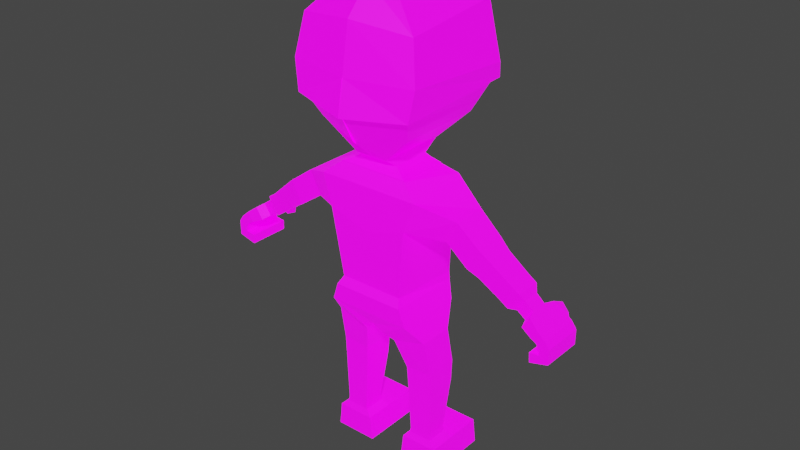 # Source: claude.blend  (saved by Blender 3.5.10; exported with 4.5.12 LTS)
import bpy
from mathutils import Matrix  # noqa: F401  (used for matrix-valued properties, if any)

bpy.ops.wm.read_factory_settings(use_empty=True)
scene = bpy.context.scene
scene.name = 'Scene'

# ---- collections
col_collection = bpy.data.collections.new('Collection'); scene.collection.children.link(col_collection)

# ---- images (referenced by path relative to the original .blend; pixels are not part of the script)
import os
ASSET_DIR = os.environ.get("B2B_ASSET_DIR", "")  # directory of the original .blend (textures are referenced by path, not embedded)
HERE = os.path.dirname(os.path.abspath(__file__))  # packed textures are extracted next to this script under _unpacked/

def load_image(name, relpath, width, height, colorspace="sRGB"):
    """Load a texture the original file referenced (path relative to the .blend, or extracted next to this script)."""
    p = next((c for c in (os.path.join(HERE, relpath), os.path.join(ASSET_DIR, relpath)) if relpath and os.path.exists(c)), "")
    if p:
        img = bpy.data.images.load(p, check_existing=True)
        img.name = name
    else:  # same state as the original file: an image datablock whose file is absent (Cycles renders it pink)
        img = bpy.data.images.new(name, width, height)
        img.source = "FILE"
        img.filepath = "//" + (relpath or name)
    img.colorspace_settings.name = colorspace
    return img
img_imphenziapalette02_emission_png = load_image('ImphenziaPalette02-Emission.png', 'ImphenziaPalette02-Emission.png', 1024, 1024, 'sRGB')
img_imphenziapalette02_albedo_png = load_image('ImphenziaPalette02-Albedo.png', 'ImphenziaPalette02-Albedo.png', 1024, 1024, 'sRGB')

# ---- materials (node trees are filled in below, after node groups)
mat_material = bpy.data.materials.new('Material')
mat_material.alpha_threshold = 0.0
mat_material.use_transparent_shadow = False
mat_material.roughness = 0.5
mat_material.line_color = (0.0, 0.0, 0.0, 1.0)

# ---- material node trees
mat_material.use_nodes = True; mat_material.node_tree.nodes.clear()
_N = mat_material.node_tree.nodes; _L = mat_material.node_tree.links
n0 = _N.new('ShaderNodeOutputMaterial'); n0.name = 'Material Output'; n0.location = (300, 300)
n1 = _N.new('ShaderNodeBsdfPrincipled'); n1.name = 'Principled BSDF'; n1.location = (10, 300)
n1.distribution = 'GGX'
n1.subsurface_method = 'RANDOM_WALK_SKIN'
n1.inputs[3].default_value = 1.45
n1.inputs[28].default_value = 1.0
n2 = _N.new('ShaderNodeTexImage'); n2.name = 'Image Texture.001'; n2.location = (-380, -20)
n2.image = img_imphenziapalette02_emission_png
n3 = _N.new('ShaderNodeTexImage'); n3.name = 'Image Texture'; n3.location = (-377, 312)
n3.image = img_imphenziapalette02_albedo_png
_L.new(n1.outputs[0], n0.inputs[0])
_L.new(n3.outputs[0], n1.inputs[0])
_L.new(n2.outputs[0], n1.inputs[27])
n0.is_active_output = True

# ---- world
world_world = bpy.data.worlds.new('World'); scene.world = world_world
world_world.use_nodes = True; world_world.node_tree.nodes.clear()
_N = world_world.node_tree.nodes; _L = world_world.node_tree.links
n0 = _N.new('ShaderNodeOutputWorld'); n0.name = 'World Output'; n0.location = (300, 300)
n1 = _N.new('ShaderNodeBackground'); n1.name = 'Background'; n1.location = (10, 300)
n1.inputs[0].default_value = (0.05088, 0.05088, 0.05088, 1.0)
_L.new(n1.outputs[0], n0.inputs[0])
n0.is_active_output = True
world_world.color = (0.05088, 0.05088, 0.05088)
world_world.use_sun_shadow = False
world_world.sun_shadow_jitter_overblur = 0.0

# ---- meshes
me_cube = bpy.data.meshes.new('Cube')
me_cube.from_pydata([(-0.1631, -0.1402, 0.6624), (-0.1671, 0.1185, 0.6676), (-0.04769, 0.1226, 0.5928), (-0.04769, -0.1217, 0.5928), (0.0, -0.1402, 0.6624), (0.0, 0.1385, 0.6676), (0.0, -0.1183, 0.6097), (0.0, 0.1259, 0.6097), (0.0, -0.1243, 0.7611), (-0.1249, -0.1243, 0.7608), (-0.1398, 0.1388, 0.7608), (-0.1948, 0.0639, 0.5773), (-0.0641, 0.06055, 0.5425), (-0.1948, -0.07123, 0.5773), (-0.0641, -0.07458, 0.5425), (-0.2009, 0.08316, 0.3548), (-0.09896, 0.08316, 0.3527), (-0.2009, -0.03803, 0.3548), (-0.09896, -0.03803, 0.3527), (-0.2273, 0.05986, 0.1155), (-0.08303, 0.05986, 0.115), (-0.2273, -0.04677, 0.1155), (-0.08303, -0.04677, 0.115), (-0.2374, 0.05986, 0.02143), (-0.07192, 0.05986, 0.02138), (-0.2374, -0.04677, 0.02143), (-0.07192, -0.04677, 0.02138), (-0.2273, 0.1975, 0.1155), (-0.08303, 0.1975, 0.115), (-0.2374, 0.1975, 0.02143), (-0.07192, 0.1975, 0.02138), (-0.1581, -0.1414, 1.03), (0.0, -0.1414, 0.9798), (0.0, 0.1299, 0.9798), (0.0, -0.1364, 1.145), (0.0, 0.1014, 1.173), (-0.2843, -0.06947, 1.008), (-0.2843, 0.06214, 1.008), (-0.3262, -0.06947, 1.092), (-0.3262, 0.06214, 1.092), (-0.4161, -0.06757, 0.9213), (-0.4161, 0.03908, 0.9213), (-0.4567, -0.06757, 0.9935), (-0.4567, 0.03908, 0.9935), (-0.5213, -0.05371, 0.8436), (-0.5213, 0.04637, 0.8436), (-0.5626, -0.05371, 0.9092), (-0.5626, 0.04637, 0.9092), (-0.5486, -0.03719, 0.8397), (-0.5486, 0.02985, 0.8397), (-0.5763, -0.03719, 0.8835), (-0.5763, 0.02985, 0.8835), (-0.5813, -0.03725, 0.8161), (-0.5813, 0.02559, 0.8161), (-0.609, -0.03725, 0.8599), (-0.609, 0.02559, 0.8599), (-0.5911, -0.07149, 0.809), (-0.5911, 0.06674, 0.809), (-0.6188, -0.07149, 0.8528), (-0.6188, 0.06674, 0.8528), (-0.6335, -0.08213, 0.7897), (-0.6335, 0.07738, 0.7897), (-0.6564, -0.08213, 0.8246), (-0.6564, 0.07738, 0.8246), (-0.6307, -0.08213, 0.7355), (-0.6307, 0.07738, 0.7355), (-0.6328, -0.08213, 0.6988), (-0.6328, 0.07738, 0.6988), (-0.6058, 0.1174, 0.7642), (-0.6237, 0.1426, 0.7797), (-0.6301, 0.09909, 0.7573), (-0.6476, 0.1233, 0.7722), (-0.654, 0.07738, 0.7785), (-0.6679, 0.07738, 0.7575), (-0.6681, 0.07738, 0.7386), (-0.7026, 0.07738, 0.7169), (-0.7035, 0.07738, 0.7738), (-0.6861, 0.07738, 0.7989), (-0.654, -0.08213, 0.7785), (-0.6679, -0.08213, 0.7575), (-0.6681, -0.08213, 0.7386), (-0.6861, -0.08213, 0.7989), (-0.7035, -0.08213, 0.7738), (-0.7026, -0.08213, 0.7169), (-0.6193, 0.1232, 0.8242), (-0.6523, 0.108, 0.8045), (-0.6316, 0.08805, 0.7768), (-0.596, 0.1001, 0.7922), (0.0, -0.0782, 1.225), (0.0, 0.07086, 1.225), (0.0, -0.2011, 1.331), (-0.1802, -0.1463, 1.358), (-0.1084, 0.2823, 1.318), (0.0, 0.2848, 1.308), (0.0, -0.1127, 1.796), (0.0, 0.3148, 1.398), (-0.06639, 0.2116, 1.792), (0.0, 0.2037, 1.802), (0.0, 0.3348, 1.441), (0.0, -0.2497, 1.426), (-0.2167, -0.1921, 1.448), (-0.1846, 0.311, 1.458), (0.0, 0.1465, 1.251), (0.0, -0.1114, 1.249), (-0.0633, -0.1114, 1.249), (-0.0633, 0.1465, 1.251), (0.0, 0.2978, 1.518), (0.0, 0.3079, 1.379), (0.0, -0.2449, 1.553), (-0.2126, 0.2683, 1.526), (0.0, 0.2523, 1.726), (-0.02991, 0.3075, 1.381), (0.0, -0.1976, 1.725), (-0.1853, 0.2351, 1.734), (-0.1448, 0.1361, 0.7301), (0.0, 0.1447, 0.7301), (0.0, -0.1434, 0.7301), (-0.1401, -0.1434, 0.7301), (-0.1067, 0.0501, 0.14), (-0.1996, 0.0501, 0.1408), (-0.1067, -0.03701, 0.14), (-0.1996, -0.03701, 0.1408), (-0.1946, 0.04889, 0.1591), (-0.1946, -0.03581, 0.1591), (-0.1106, 0.04889, 0.1582), (-0.1106, -0.03581, 0.1582), (-0.09542, -0.04134, 0.4257), (-0.09542, 0.08662, 0.4257), (-0.2018, 0.08662, 0.434), (-0.2018, -0.04134, 0.434), (-0.3714, -0.0754, 0.9442), (-0.3714, 0.04691, 0.9442), (-0.4156, -0.0754, 1.028), (-0.4156, 0.04691, 1.028), (-0.4908, 0.04637, 0.8638), (-0.5316, 0.04637, 0.9297), (-0.4908, -0.05371, 0.8638), (-0.5316, -0.05371, 0.9297), (-0.03875, 0.279, 1.502), (-0.072, 0.2752, 1.5), (-0.04638, 0.2725, 1.58), (-0.07626, 0.2677, 1.578), (-0.08076, 0.2927, 1.584), (-0.0765, 0.3001, 1.505), (-0.04325, 0.3039, 1.508), (-0.05088, 0.2974, 1.586), (0.0, -0.1211, 1.837), (-0.1208, -0.1213, 1.812), (-0.09901, 0.1599, 1.843), (0.0, 0.1618, 1.857), (-0.223, -0.1718, 1.71), (0.0, -0.244, 1.555), (0.0, -0.2683, 1.428), (-0.2317, 0.2693, 1.524), (-0.2031, 0.3119, 1.453), (-0.2303, -0.2056, 1.446), (-0.2493, -0.1961, 1.558), (0.0, -0.2139, 1.735), (-0.2039, 0.2356, 1.743), (-0.04051, 0.3115, 1.4), (-0.03036, 0.3124, 1.377), (0.0, 0.3178, 1.376), (-0.04096, 0.3164, 1.397), (0.0, 0.3247, 1.395), (0.0, 0.1199, 1.163), (-0.06313, 0.07639, 1.213), (0.0, 0.07754, 1.215), (-0.06322, 0.08211, 1.218), (0.0, 0.08326, 1.219), (-0.03788, 0.1115, 1.163), (0.0, 0.1241, 1.17), (-0.03892, 0.1157, 1.17), (0.0, 0.1308, 1.163), (0.0, 0.1423, 0.9797), (-0.04073, 0.1401, 0.9803), (0.0, 0.1485, 0.9797), (0.0, 0.1408, 0.8884), (0.0, 0.1492, 0.8878), (0.0, 0.147, 0.8884), (0.0, 0.1554, 0.8878), (-0.06431, 0.06275, 1.218), (0.0, 0.06391, 1.22), (-0.06441, 0.06848, 1.222), (0.0, 0.06963, 1.224), (-0.04073, 0.1339, 0.9803), (-0.03788, 0.1224, 1.163), (-0.1979, 0.1014, 1.173), (-0.09932, -0.08902, 1.21), (0.0, -0.08902, 1.21), (0.0, 0.08523, 1.197), (0.0, 0.07621, 1.213), (0.0, 0.08547, 1.199), (-0.0997, -0.08878, 1.212), (-0.1355, -0.1081, 1.197), (0.0, -0.2179, 1.364), (-0.1348, 0.2923, 1.366), (0.0, 0.3021, 1.354), (-0.1928, -0.1622, 1.389), (0.0, 0.2622, 1.299), (-0.1611, -0.1406, 1.341), (0.0, -0.1865, 1.318), (-0.1011, 0.2602, 1.307), (0.0, 0.1468, 0.7631), (-0.1581, 0.1299, 1.03), (-0.1979, -0.1364, 1.145), (-0.1351, 0.08523, 1.197), (0.0, -0.1084, 1.195), (-0.1351, -0.1084, 1.195), (0.0, -0.1081, 1.197), (0.0, -0.08878, 1.212), (-0.0997, 0.07625, 1.213), (-0.1355, 0.08547, 1.199), (-0.06281, 0.1419, 0.7617), (-0.09737, 0.1299, 1.011), (-0.08322, 0.08523, 1.197), (-0.08345, 0.08547, 1.199), (-0.09751, 0.1014, 1.173), (-0.0614, 0.07625, 1.213), (-0.07932, -0.0782, 1.225), (-0.07932, 0.07086, 1.225)], [], [(3, 0, 13, 14), (6, 4, 0, 3), (115, 114, 10, 202), (2, 7, 6, 3), (2, 1, 5, 7), (6, 7, 5, 4), (9, 8, 32, 31), (117, 116, 8, 9), (116, 115, 202, 8), (114, 117, 9, 10), (127, 126, 18, 16), (1, 2, 12, 11), (2, 3, 14, 12), (0, 1, 11, 13), (119, 118, 20, 19), (129, 128, 15, 17), (126, 129, 17, 18), (128, 127, 16, 15), (22, 21, 25, 26), (118, 120, 22, 20), (121, 119, 19, 21), (120, 121, 21, 22), (26, 25, 23, 24), (20, 24, 30, 28), (20, 22, 26, 24), (21, 19, 23, 25), (27, 28, 30, 29), (24, 23, 29, 30), (23, 19, 27, 29), (19, 20, 28, 27), (8, 202, 33, 32), (10, 9, 31, 203), (31, 32, 34, 204), (32, 33, 35, 34), (204, 186, 39, 38), (131, 130, 40, 41), (203, 31, 36, 37), (186, 203, 37, 39), (31, 204, 38, 36), (135, 134, 45, 47), (130, 132, 42, 40), (132, 133, 43, 42), (133, 131, 41, 43), (44, 46, 50, 48), (134, 136, 44, 45), (136, 137, 46, 44), (137, 135, 47, 46), (51, 49, 53, 55), (46, 47, 51, 50), (47, 45, 49, 51), (45, 44, 48, 49), (52, 54, 58, 56), (49, 48, 52, 53), (48, 50, 54, 52), (50, 51, 55, 54), (56, 58, 62, 60), (54, 55, 59, 58), (55, 53, 57, 59), (53, 52, 56, 57), (75, 74, 65, 67), (58, 59, 63, 62), (85, 84, 69, 71), (57, 56, 60, 61), (65, 64, 66, 67), (74, 80, 64, 65), (80, 83, 66, 64), (83, 75, 67, 66), (69, 68, 70, 71), (86, 85, 71, 70), (87, 86, 70, 68), (84, 87, 68, 69), (62, 63, 77, 81), (81, 77, 76, 82), (82, 76, 75, 83), (60, 62, 81, 78), (78, 81, 82, 79), (79, 82, 83, 80), (61, 60, 78, 72), (72, 78, 79, 73), (73, 79, 80, 74), (63, 61, 72, 77), (77, 72, 73, 76), (76, 73, 74, 75), (59, 57, 87, 84), (57, 61, 86, 87), (61, 63, 85, 86), (63, 59, 84, 85), (200, 198, 93, 90), (188, 190, 89, 88), (112, 110, 97, 94), (201, 199, 91, 92), (198, 201, 92, 93), (97, 96, 148, 149), (100, 99, 152, 155), (110, 113, 96, 97), (96, 113, 158, 148), (90, 194, 99, 100, 197, 91, 199, 104, 103, 200), (196, 195, 101, 98), (195, 197, 100, 101), (194, 196, 98, 99), (218, 88, 103, 104), (89, 219, 105, 102), (219, 218, 104, 105), (88, 89, 102, 103), (109, 101, 154, 153), (98, 101, 109, 106), (101, 100, 155, 154), (99, 98, 106, 108), (112, 94, 146, 157), (106, 109, 113, 110), (113, 109, 153, 158), (108, 106, 110, 112), (1, 0, 117, 114), (4, 5, 115, 116), (0, 4, 116, 117), (5, 1, 114, 115), (125, 123, 121, 120), (123, 122, 119, 121), (124, 125, 120, 118), (122, 124, 118, 119), (15, 16, 124, 122), (16, 18, 125, 124), (17, 15, 122, 123), (18, 17, 123, 125), (11, 12, 127, 128), (14, 13, 129, 126), (13, 11, 128, 129), (12, 14, 126, 127), (39, 37, 131, 133), (38, 39, 133, 132), (36, 38, 132, 130), (37, 36, 130, 131), (42, 43, 135, 137), (40, 42, 137, 136), (41, 40, 136, 134), (43, 41, 134, 135), (138, 140, 141, 139), (144, 143, 142, 145), (141, 140, 145, 142), (138, 139, 143, 144), (140, 138, 144, 145), (139, 141, 142, 143), (149, 148, 147, 146), (158, 150, 147, 148), (150, 157, 146, 147), (155, 152, 151, 156), (154, 155, 156, 153), (156, 151, 157, 150), (153, 156, 150, 158), (99, 108, 151, 152), (108, 112, 157, 151), (94, 97, 149, 146), (107, 95, 159, 111), (161, 160, 162, 163), (107, 111, 160, 161), (159, 95, 163, 162), (111, 159, 162, 160), (164, 166, 165, 169), (170, 171, 167, 168), (169, 165, 167, 171), (167, 165, 180, 182), (172, 185, 171, 170), (169, 171, 185), (174, 175, 179, 178), (164, 169, 184, 173), (185, 172, 175, 174), (177, 176, 178, 179), (184, 174, 178, 176), (173, 184, 176, 177), (180, 181, 183, 182), (168, 167, 182, 183), (165, 166, 181, 180), (169, 185, 174, 184), (204, 34, 206, 207), (34, 35, 189, 206), (187, 207, 193, 192), (188, 187, 192, 209), (206, 188, 209, 208), (188, 88, 218, 192, 209), (90, 93, 196, 194), (92, 91, 197, 195), (93, 92, 195, 196), (102, 105, 201, 198), (105, 104, 199, 201), (103, 102, 198, 200), (212, 10, 203, 213), (213, 203, 186, 216), (186, 204, 207, 205), (216, 186, 205, 214), (193, 208, 209, 192), (205, 207, 193, 211), (207, 206, 208, 193), (214, 205, 211, 215), (189, 214, 215, 191), (35, 216, 214, 189), (33, 213, 216, 35), (202, 212, 213, 33), (191, 215, 210, 219, 89, 190), (218, 219, 210, 192), (192, 210, 215, 211, 193)])
_uv = me_cube.uv_layers.new(name='UVMap')
_uv.uv.foreach_set('vector', [0.2787, 0.7253, 0.2787, 0.7253, 0.2787, 0.7253, 0.2787, 0.7253, 0.2787, 0.7253, 0.2787, 0.7253, 0.2787, 0.7253, 0.2787, 0.7253, 0.4454, 0.9937, 0.4454, 0.9937, 0.4454, 0.9937, 0.4454, 0.9937, 0.2787, 0.7253, 0.2787, 0.7253, 0.2787, 0.7253, 0.2787, 0.7253, 0.2787, 0.7253, 0.2787, 0.7253, 0.2787, 0.7253, 0.2787, 0.7253, 0.2461, 0.9297, 0.2461, 0.9297, 0.2461, 0.9297, 0.2461, 0.9297, 0.2793, 0.7252, 0.2793, 0.7252, 0.2793, 0.7252, 0.2793, 0.7252, 0.4454, 0.9937, 0.4454, 0.9937, 0.4454, 0.9937, 0.4454, 0.9937, 0.2461, 0.9297, 0.2461, 0.9297, 0.2461, 0.9297, 0.2461, 0.9297, 0.4454, 0.9937, 0.4454, 0.9937, 0.4454, 0.9937, 0.4454, 0.9937, 0.2787, 0.7253, 0.2787, 0.7253, 0.2787, 0.7253, 0.2787, 0.7253, 0.2787, 0.7253, 0.2787, 0.7253, 0.2787, 0.7253, 0.2787, 0.7253, 0.2787, 0.7253, 0.2787, 0.7253, 0.2787, 0.7253, 0.2787, 0.7253, 0.2787, 0.7253, 0.2787, 0.7253, 0.2787, 0.7253, 0.2787, 0.7253, 0.4553, 0.9878, 0.4553, 0.9878, 0.4553, 0.9878, 0.4553, 0.9878, 0.2787, 0.7253, 0.2787, 0.7253, 0.2787, 0.7253, 0.2787, 0.7253, 0.2787, 0.7253, 0.2787, 0.7253, 0.2787, 0.7253, 0.2787, 0.7253, 0.2787, 0.7253, 0.2787, 0.7253, 0.2787, 0.7253, 0.2787, 0.7253, 0.4553, 0.9878, 0.4553, 0.9878, 0.4553, 0.9878, 0.4553, 0.9878, 0.4553, 0.9878, 0.4553, 0.9878, 0.4553, 0.9878, 0.4553, 0.9878, 0.4553, 0.9878, 0.4553, 0.9878, 0.4553, 0.9878, 0.4553, 0.9878, 0.4553, 0.9878, 0.4553, 0.9878, 0.4553, 0.9878, 0.4553, 0.9878, 0.4553, 0.9878, 0.4553, 0.9878, 0.4553, 0.9878, 0.4553, 0.9878, 0.4553, 0.9878, 0.4553, 0.9878, 0.4553, 0.9878, 0.4553, 0.9878, 0.4553, 0.9878, 0.4553, 0.9878, 0.4553, 0.9878, 0.4553, 0.9878, 0.4553, 0.9878, 0.4553, 0.9878, 0.4553, 0.9878, 0.4553, 0.9878, 0.4553, 0.9878, 0.4553, 0.9878, 0.4553, 0.9878, 0.4553, 0.9878, 0.4553, 0.9878, 0.4553, 0.9878, 0.4553, 0.9878, 0.4553, 0.9878, 0.4553, 0.9878, 0.4553, 0.9878, 0.4553, 0.9878, 0.4553, 0.9878, 0.4553, 0.9878, 0.4553, 0.9878, 0.4553, 0.9878, 0.4553, 0.9878, 0.2461, 0.9297, 0.2461, 0.9297, 0.2461, 0.9297, 0.2461, 0.9297, 0.2793, 0.7252, 0.2793, 0.7252, 0.2793, 0.7252, 0.2793, 0.7252, 0.2793, 0.7252, 0.2793, 0.7252, 0.2793, 0.7252, 0.2793, 0.7252, 0.04923, 0.9494, 0.04923, 0.9494, 0.04923, 0.9494, 0.04923, 0.9494, 0.2793, 0.7252, 0.2793, 0.7252, 0.2793, 0.7252, 0.2793, 0.7252, 0.2793, 0.7252, 0.2793, 0.7252, 0.2793, 0.7252, 0.2793, 0.7252, 0.2793, 0.7252, 0.2793, 0.7252, 0.2793, 0.7252, 0.2793, 0.7252, 0.2793, 0.7252, 0.2793, 0.7252, 0.2793, 0.7252, 0.2793, 0.7252, 0.2793, 0.7252, 0.2793, 0.7252, 0.2793, 0.7252, 0.2793, 0.7252, 0.2793, 0.7252, 0.2793, 0.7252, 0.2793, 0.7252, 0.2793, 0.7252, 0.2793, 0.7252, 0.2793, 0.7252, 0.2793, 0.7252, 0.2793, 0.7252, 0.2793, 0.7252, 0.2793, 0.7252, 0.2793, 0.7252, 0.2793, 0.7252, 0.2793, 0.7252, 0.2793, 0.7252, 0.2793, 0.7252, 0.2793, 0.7252, 0.04923, 0.9494, 0.04923, 0.9494, 0.04923, 0.9494, 0.04923, 0.9494, 0.2793, 0.7252, 0.2793, 0.7252, 0.2793, 0.7252, 0.2793, 0.7252, 0.2793, 0.7252, 0.2793, 0.7252, 0.2793, 0.7252, 0.2793, 0.7252, 0.2793, 0.7252, 0.2793, 0.7252, 0.2793, 0.7252, 0.2793, 0.7252, 0.3091, 0.508, 0.3091, 0.508, 0.3091, 0.508, 0.3091, 0.508, 0.04923, 0.9494, 0.04923, 0.9494, 0.04923, 0.9494, 0.04923, 0.9494, 0.04923, 0.9494, 0.04923, 0.9494, 0.04923, 0.9494, 0.04923, 0.9494, 0.04923, 0.9494, 0.04923, 0.9494, 0.04923, 0.9494, 0.04923, 0.9494, 0.3091, 0.508, 0.3091, 0.508, 0.3091, 0.508, 0.3091, 0.508, 0.3091, 0.508, 0.3091, 0.508, 0.3091, 0.508, 0.3091, 0.508, 0.3091, 0.508, 0.3091, 0.508, 0.3091, 0.508, 0.3091, 0.508, 0.3091, 0.508, 0.3091, 0.508, 0.3091, 0.508, 0.3091, 0.508, 0.3091, 0.508, 0.3091, 0.508, 0.3091, 0.508, 0.3091, 0.508, 0.3091, 0.508, 0.3091, 0.508, 0.3091, 0.508, 0.3091, 0.508, 0.3091, 0.508, 0.3091, 0.508, 0.3091, 0.508, 0.3091, 0.508, 0.3091, 0.508, 0.3091, 0.508, 0.3091, 0.508, 0.3091, 0.508, 0.3091, 0.508, 0.3091, 0.508, 0.3091, 0.508, 0.3091, 0.508, 0.3091, 0.508, 0.3091, 0.508, 0.3091, 0.508, 0.3091, 0.508, 0.3091, 0.508, 0.3091, 0.508, 0.3091, 0.508, 0.3091, 0.508, 0.3091, 0.508, 0.3091, 0.508, 0.3091, 0.508, 0.3091, 0.508, 0.3091, 0.508, 0.3091, 0.508, 0.3091, 0.508, 0.3091, 0.508, 0.3091, 0.508, 0.3091, 0.508, 0.3091, 0.508, 0.3091, 0.508, 0.3091, 0.508, 0.3091, 0.508, 0.3091, 0.508, 0.3091, 0.508, 0.3091, 0.508, 0.3091, 0.508, 0.3091, 0.508, 0.3091, 0.508, 0.3091, 0.508, 0.3091, 0.508, 0.3091, 0.508, 0.3091, 0.508, 0.3091, 0.508, 0.3091, 0.508, 0.3091, 0.508, 0.3091, 0.508, 0.3091, 0.508, 0.3091, 0.508, 0.3091, 0.508, 0.3091, 0.508, 0.3091, 0.508, 0.3091, 0.508, 0.3091, 0.508, 0.3091, 0.508, 0.3091, 0.508, 0.3091, 0.508, 0.3091, 0.508, 0.3091, 0.508, 0.3091, 0.508, 0.3091, 0.508, 0.3091, 0.508, 0.3091, 0.508, 0.3091, 0.508, 0.3091, 0.508, 0.3091, 0.508, 0.3091, 0.508, 0.3091, 0.508, 0.3091, 0.508, 0.3091, 0.508, 0.3091, 0.508, 0.3091, 0.508, 0.3091, 0.508, 0.3091, 0.508, 0.3091, 0.508, 0.3091, 0.508, 0.3091, 0.508, 0.3091, 0.508, 0.3091, 0.508, 0.3091, 0.508, 0.3091, 0.508, 0.3091, 0.508, 0.3091, 0.508, 0.3091, 0.508, 0.3091, 0.508, 0.3091, 0.508, 0.3091, 0.508, 0.3091, 0.508, 0.3091, 0.508, 0.3091, 0.508, 0.3091, 0.508, 0.3091, 0.508, 0.3091, 0.508, 0.3091, 0.508, 0.3091, 0.508, 0.3091, 0.508, 0.3091, 0.508, 0.3091, 0.508, 0.3091, 0.508, 0.3091, 0.508, 0.3091, 0.508, 0.3091, 0.508, 0.3091, 0.508, 0.3091, 0.508, 0.3091, 0.508, 0.3091, 0.508, 0.3091, 0.508, 0.3091, 0.508, 0.3091, 0.508, 0.3091, 0.508, 0.3091, 0.508, 0.3091, 0.508, 0.3091, 0.508, 0.3091, 0.508, 0.3091, 0.508, 0.3091, 0.508, 0.3091, 0.508, 0.3091, 0.508, 0.3091, 0.508, 0.03447, 1.021, 0.03447, 1.021, 0.03447, 1.021, 0.03447, 1.021, 0.2461, 0.9297, 0.2461, 0.9297, 0.2461, 0.9297, 0.2461, 0.9297, 0.1172, 0.8574, 0.1172, 0.8574, 0.1172, 0.8574, 0.1172, 0.8574, 0.2974, 0.9709, 0.2974, 0.9709, 0.2974, 0.9709, 0.2974, 0.9709, 0.2974, 0.9709, 0.2974, 0.9709, 0.2974, 0.9709, 0.2974, 0.9709, 0.2968, 0.9682, 0.2968, 0.9682, 0.2968, 0.9682, 0.2968, 0.9682, 0.2968, 0.9682, 0.2968, 0.9682, 0.2968, 0.9682, 0.2968, 0.9682, 0.3091, 0.508, 0.3091, 0.508, 0.3091, 0.508, 0.3091, 0.508, 0.2968, 0.9682, 0.2968, 0.9682, 0.2968, 0.9682, 0.2968, 0.9682, 0.3098, 0.5079, 0.3091, 0.508, 0.3091, 0.508, 0.3091, 0.508, 0.3098, 0.5079, 0.3098, 0.5079, 0.3091, 0.508, 0.3091, 0.508, 0.3091, 0.508, 0.3098, 0.5079, 0.3091, 0.508, 0.3091, 0.508, 0.3091, 0.508, 0.3091, 0.508, 0.3091, 0.508, 0.3091, 0.508, 0.3091, 0.508, 0.3091, 0.508, 0.03447, 1.021, 0.03447, 1.021, 0.03447, 1.021, 0.03447, 1.021, 0.3091, 0.508, 0.3091, 0.508, 0.3091, 0.508, 0.3091, 0.508, 0.3091, 0.508, 0.3091, 0.508, 0.3091, 0.508, 0.3091, 0.508, 0.3091, 0.508, 0.3091, 0.508, 0.3091, 0.508, 0.3091, 0.508, 0.03447, 1.021, 0.03447, 1.021, 0.03447, 1.021, 0.03447, 1.021, 0.2968, 0.9682, 0.2968, 0.9682, 0.2968, 0.9682, 0.2968, 0.9682, 0.3091, 0.508, 0.3091, 0.508, 0.3091, 0.508, 0.3091, 0.508, 0.2968, 0.9682, 0.2968, 0.9682, 0.2968, 0.9682, 0.2968, 0.9682, 0.03447, 1.021, 0.03447, 1.021, 0.03447, 1.021, 0.03447, 1.021, 0.1172, 0.8574, 0.1172, 0.8574, 0.1172, 0.8574, 0.1172, 0.8574, 0.3091, 0.508, 0.3091, 0.508, 0.3091, 0.508, 0.3091, 0.508, 0.2968, 0.9682, 0.2968, 0.9682, 0.2968, 0.9682, 0.2968, 0.9682, 0.3091, 0.508, 0.3091, 0.508, 0.3091, 0.508, 0.3091, 0.508, 0.2787, 0.7253, 0.2787, 0.7253, 0.2787, 0.7253, 0.2787, 0.7253, 0.2461, 0.9297, 0.2461, 0.9297, 0.2461, 0.9297, 0.2461, 0.9297, 0.2787, 0.7253, 0.2787, 0.7253, 0.2787, 0.7253, 0.2787, 0.7253, 0.2787, 0.7253, 0.2787, 0.7253, 0.2787, 0.7253, 0.2787, 0.7253, 0.4577, 0.9878, 0.4577, 0.9878, 0.4577, 0.9878, 0.4577, 0.9878, 0.4577, 0.9878, 0.4577, 0.9878, 0.4577, 0.9878, 0.4577, 0.9878, 0.4577, 0.9878, 0.4577, 0.9878, 0.4577, 0.9878, 0.4577, 0.9878, 0.4577, 0.9878, 0.4577, 0.9878, 0.4577, 0.9878, 0.4577, 0.9878, 0.2787, 0.7253, 0.2787, 0.7253, 0.2787, 0.7253, 0.2787, 0.7253, 0.2787, 0.7253, 0.2787, 0.7253, 0.2787, 0.7253, 0.2787, 0.7253, 0.2787, 0.7253, 0.2787, 0.7253, 0.2787, 0.7253, 0.2787, 0.7253, 0.2787, 0.7253, 0.2787, 0.7253, 0.2787, 0.7253, 0.2787, 0.7253, 0.2787, 0.7253, 0.2787, 0.7253, 0.2787, 0.7253, 0.2787, 0.7253, 0.2787, 0.7253, 0.2787, 0.7253, 0.2787, 0.7253, 0.2787, 0.7253, 0.2787, 0.7253, 0.2787, 0.7253, 0.2787, 0.7253, 0.2787, 0.7253, 0.2787, 0.7253, 0.2787, 0.7253, 0.2787, 0.7253, 0.2787, 0.7253, 0.2793, 0.7252, 0.2793, 0.7252, 0.2793, 0.7252, 0.2793, 0.7252, 0.2793, 0.7252, 0.2793, 0.7252, 0.2793, 0.7252, 0.2793, 0.7252, 0.2793, 0.7252, 0.2793, 0.7252, 0.2793, 0.7252, 0.2793, 0.7252, 0.2793, 0.7252, 0.2793, 0.7252, 0.2793, 0.7252, 0.2793, 0.7252, 0.2793, 0.7252, 0.2793, 0.7252, 0.2793, 0.7252, 0.2793, 0.7252, 0.2793, 0.7252, 0.2793, 0.7252, 0.2793, 0.7252, 0.2793, 0.7252, 0.2793, 0.7252, 0.2793, 0.7252, 0.2793, 0.7252, 0.2793, 0.7252, 0.2793, 0.7252, 0.2793, 0.7252, 0.2793, 0.7252, 0.2793, 0.7252, 0.4765, 0.9706, 0.4765, 0.9706, 0.4765, 0.9706, 0.4765, 0.9706, 0.4765, 0.9706, 0.4765, 0.9706, 0.4765, 0.9706, 0.4765, 0.9706, 0.4765, 0.9706, 0.4765, 0.9706, 0.4765, 0.9706, 0.4765, 0.9706, 0.4765, 0.9706, 0.4765, 0.9706, 0.4765, 0.9706, 0.4765, 0.9706, 0.4765, 0.9706, 0.4765, 0.9706, 0.4765, 0.9706, 0.4765, 0.9706, 0.4765, 0.9706, 0.4765, 0.9706, 0.4765, 0.9706, 0.4765, 0.9706, 0.2968, 0.9682, 0.2968, 0.9682, 0.2968, 0.9682, 0.2968, 0.9682, 0.2968, 0.9682, 0.2968, 0.9682, 0.2968, 0.9682, 0.2968, 0.9682, 0.2968, 0.9682, 0.2968, 0.9682, 0.2968, 0.9682, 0.2968, 0.9682, 0.2968, 0.9682, 0.2968, 0.9682, 0.2968, 0.9682, 0.2968, 0.9682, 0.2968, 0.9682, 0.2968, 0.9682, 0.2968, 0.9682, 0.2968, 0.9682, 0.2968, 0.9682, 0.2968, 0.9682, 0.2968, 0.9682, 0.2968, 0.9682, 0.2968, 0.9682, 0.2968, 0.9682, 0.2968, 0.9682, 0.2968, 0.9682, 0.03447, 1.021, 0.03447, 1.021, 0.03447, 1.021, 0.03447, 1.021, 0.3091, 0.508, 0.3091, 0.508, 0.3091, 0.508, 0.3091, 0.508, 0.1172, 0.8574, 0.1172, 0.8574, 0.1172, 0.8574, 0.1172, 0.8574, 0.3682, 0.5105, 0.3682, 0.5105, 0.3682, 0.5105, 0.3682, 0.5105, 0.3682, 0.5105, 0.3682, 0.5105, 0.3682, 0.5105, 0.3682, 0.5105, 0.3682, 0.5105, 0.3682, 0.5105, 0.3682, 0.5105, 0.3682, 0.5105, 0.3682, 0.5105, 0.3682, 0.5105, 0.3682, 0.5105, 0.3682, 0.5105, 0.3682, 0.5105, 0.3682, 0.5105, 0.3682, 0.5105, 0.3682, 0.5105, 0.4479, 0.9937, 0.4479, 0.9937, 0.4479, 0.9937, 0.4479, 0.9937, 0.4479, 0.9937, 0.4479, 0.9937, 0.4479, 0.9937, 0.4479, 0.9937, 0.4479, 0.9937, 0.4479, 0.9937, 0.4479, 0.9937, 0.4479, 0.9937, 0.4479, 0.9937, 0.4479, 0.9937, 0.4479, 0.9937, 0.4479, 0.9937, 0.4479, 0.9937, 0.4479, 0.9937, 0.4479, 0.9937, 0.4479, 0.9937, 0.4479, 0.9937, 0.4479, 0.9937, 0.4479, 0.9937, 0.4479, 0.9937, 0.4479, 0.9937, 0.4479, 0.9937, 0.4479, 0.9937, 0.4479, 0.9937, 0.4479, 0.9937, 0.4479, 0.9937, 0.4479, 0.9937, 0.4479, 0.9937, 0.4479, 0.9937, 0.4479, 0.9937, 0.4479, 0.9937, 0.4479, 0.9937, 0.4479, 0.9937, 0.4479, 0.9937, 0.4479, 0.9937, 0.4479, 0.9937, 0.4479, 0.9937, 0.4479, 0.9937, 0.4479, 0.9937, 0.4479, 0.9937, 0.4479, 0.9937, 0.4479, 0.9937, 0.4479, 0.9937, 0.4479, 0.9937, 0.4479, 0.9937, 0.4479, 0.9937, 0.4479, 0.9937, 0.4479, 0.9937, 0.4479, 0.9937, 0.4479, 0.9937, 0.4479, 0.9937, 0.4479, 0.9937, 0.4479, 0.9937, 0.4479, 0.9937, 0.4479, 0.9937, 0.4479, 0.9937, 0.4479, 0.9937, 0.4479, 0.9937, 0.4479, 0.9937, 0.2793, 0.7252, 0.2793, 0.7252, 0.2793, 0.7252, 0.2793, 0.7252, 0.2461, 0.9297, 0.2461, 0.9297, 0.2461, 0.9297, 0.2461, 0.9297, 0.05169, 0.9531, 0.05169, 0.9531, 0.05169, 0.9531, 0.05169, 0.9531, 0.05169, 0.9531, 0.05169, 0.9531, 0.05169, 0.9531, 0.05169, 0.9531, 0.2461, 0.9297, 0.2461, 0.9297, 0.2461, 0.9297, 0.2461, 0.9297, 0.04975, 0.9486, 0.04975, 0.9486, 0.04975, 0.9486, 0.04975, 0.9486, 0.04975, 0.9486, 0.03447, 1.021, 0.03447, 1.021, 0.03447, 1.021, 0.03447, 1.021, 0.2974, 0.9689, 0.2974, 0.9689, 0.2974, 0.9689, 0.2974, 0.9689, 0.2974, 0.9689, 0.2974, 0.9689, 0.2974, 0.9689, 0.2974, 0.9689, 0.3091, 0.508, 0.3091, 0.508, 0.3091, 0.508, 0.3091, 0.508, 0.3091, 0.508, 0.3091, 0.508, 0.3091, 0.508, 0.3091, 0.508, 0.03447, 1.021, 0.03447, 1.021, 0.03447, 1.021, 0.03447, 1.021, 0.2787, 0.7253, 0.2787, 0.7253, 0.2787, 0.7253, 0.2787, 0.7253, 0.2793, 0.7252, 0.2793, 0.7252, 0.2793, 0.7252, 0.2793, 0.7252, 0.2793, 0.7252, 0.2793, 0.7252, 0.2793, 0.7252, 0.2793, 0.7252, 0.2793, 0.7252, 0.2793, 0.7252, 0.2793, 0.7252, 0.2793, 0.7252, 0.2793, 0.7252, 0.2793, 0.7252, 0.2793, 0.7252, 0.2793, 0.7252, 0.2793, 0.7252, 0.2793, 0.7252, 0.2793, 0.7252, 0.2793, 0.7252, 0.2793, 0.7252, 0.2793, 0.7252, 0.2793, 0.7252, 0.2793, 0.7252, 0.2793, 0.7252, 0.2793, 0.7252, 0.2793, 0.7252, 0.2793, 0.7252, 0.04923, 0.9494, 0.04923, 0.9494, 0.04923, 0.9494, 0.04923, 0.9494, 0.04851, 0.9486, 0.04851, 0.9486, 0.04851, 0.9486, 0.04851, 0.9486, 0.04923, 0.9494, 0.04923, 0.9494, 0.04923, 0.9494, 0.04923, 0.9494, 0.04923, 0.9494, 0.04923, 0.9494, 0.04923, 0.9494, 0.04923, 0.9494, 0.04851, 0.9486, 0.04851, 0.9486, 0.04851, 0.9486, 0.04851, 0.9486, 0.04851, 0.9486, 0.04851, 0.9486, 0.04943, 0.9491, 0.04943, 0.9491, 0.04943, 0.9491, 0.04943, 0.9491, 0.2793, 0.7252, 0.2803, 0.7264, 0.2803, 0.7264, 0.2793, 0.7252, 0.2793, 0.7252])
me_cube.materials.append(mat_material)
me_cube.use_mirror_vertex_groups = False
me_cube.update()

# ---- objects
ob_claude = bpy.data.objects.new('Claude', me_cube)

# ---- transforms, parenting, visibility, modifiers, constraints
ob_claude.location = (0.0, 0.0, 0.0)
ob_claude.lock_rotations_4d = False
ob_claude.empty_display_type = 'ARROWS'
ob_claude.lineart.crease_threshold = 0.0
_m = ob_claude.modifiers.new('Mirror', 'MIRROR')
_m.use_clip = True

# ---- collection membership
col_collection.objects.link(ob_claude)

# ---- scene / render settings (as saved in the file)
scene.frame_start = 1; scene.frame_end = 250; scene.frame_set(51)
scene.render.engine = 'BLENDER_EEVEE_NEXT'
scene.cycles.sampling_pattern = 'TABULATED_SOBOL'
scene.view_settings.view_transform = 'Filmic'
bpy.context.view_layer.update()

# ---- added for rendering (the .blend has no active camera and no usable light): camera, sun
cam_auto = bpy.data.cameras.new('AutoCamera')
cam_auto.lens = 50.0
cam_auto.sensor_width = 36.0
cam_auto.clip_end = 1000.0
ob_auto_camera = bpy.data.objects.new('AutoCamera', cam_auto)
scene.collection.objects.link(ob_auto_camera)
ob_auto_camera.location = (2.21129, -2.62027, 2.70811)
ob_auto_camera.rotation_euler = (1.09748, -7.21219e-08, 0.694738)
scene.camera = ob_auto_camera
light_auto_sun = bpy.data.lights.new('AutoSun', 'SUN')
light_auto_sun.energy = 3.0
light_auto_sun.angle = 0.0523599
ob_auto_sun = bpy.data.objects.new('AutoSun', light_auto_sun)
scene.collection.objects.link(ob_auto_sun)
ob_auto_sun.rotation_euler = (0.872665, 0.174533, 0.523599)
bpy.context.view_layer.update()
